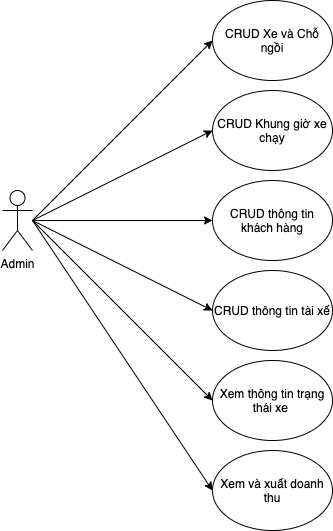

The diagram above was exported from draw.io. Its source (the exported page's mxGraphModel, read from the mxfile embedded in the PNG):
<mxGraphModel dx="786" dy="459" grid="1" gridSize="10" guides="1" tooltips="1" connect="1" arrows="1" fold="1" page="1" pageScale="1" pageWidth="827" pageHeight="1169" math="0" shadow="0">
  <root>
    <mxCell id="WIyWlLk6GJQsqaUBKTNV-0" />
    <mxCell id="WIyWlLk6GJQsqaUBKTNV-1" parent="WIyWlLk6GJQsqaUBKTNV-0" />
    <mxCell id="GeXIavVBsiC3w3TPxUlr-0" value="Admin" style="shape=umlActor;verticalLabelPosition=bottom;verticalAlign=top;html=1;" parent="WIyWlLk6GJQsqaUBKTNV-1" vertex="1">
      <mxGeometry x="70" y="230" width="30" height="60" as="geometry" />
    </mxCell>
    <mxCell id="GeXIavVBsiC3w3TPxUlr-3" value="CRUD Xe và Chỗ ngồi" style="ellipse;whiteSpace=wrap;html=1;" parent="WIyWlLk6GJQsqaUBKTNV-1" vertex="1">
      <mxGeometry x="280" y="40" width="120" height="80" as="geometry" />
    </mxCell>
    <mxCell id="aJHi6UfNybg4M5L5q-ST-0" value="CRUD Khung giờ xe chạy" style="ellipse;whiteSpace=wrap;html=1;" parent="WIyWlLk6GJQsqaUBKTNV-1" vertex="1">
      <mxGeometry x="280" y="130" width="120" height="80" as="geometry" />
    </mxCell>
    <mxCell id="aJHi6UfNybg4M5L5q-ST-2" value="CRUD thông tin khách hàng" style="ellipse;whiteSpace=wrap;html=1;" parent="WIyWlLk6GJQsqaUBKTNV-1" vertex="1">
      <mxGeometry x="280" y="220" width="120" height="80" as="geometry" />
    </mxCell>
    <mxCell id="aJHi6UfNybg4M5L5q-ST-6" value="" style="endArrow=classic;html=1;entryX=0;entryY=0.5;entryDx=0;entryDy=0;" parent="WIyWlLk6GJQsqaUBKTNV-1" target="GeXIavVBsiC3w3TPxUlr-3" edge="1">
      <mxGeometry width="50" height="50" relative="1" as="geometry">
        <mxPoint x="100" y="260" as="sourcePoint" />
        <mxPoint x="430" y="200" as="targetPoint" />
      </mxGeometry>
    </mxCell>
    <mxCell id="aJHi6UfNybg4M5L5q-ST-7" value="" style="endArrow=classic;html=1;entryX=0;entryY=0.5;entryDx=0;entryDy=0;" parent="WIyWlLk6GJQsqaUBKTNV-1" target="aJHi6UfNybg4M5L5q-ST-0" edge="1">
      <mxGeometry width="50" height="50" relative="1" as="geometry">
        <mxPoint x="100" y="260" as="sourcePoint" />
        <mxPoint x="430" y="200" as="targetPoint" />
      </mxGeometry>
    </mxCell>
    <mxCell id="aJHi6UfNybg4M5L5q-ST-8" value="" style="endArrow=classic;html=1;entryX=0;entryY=0.5;entryDx=0;entryDy=0;" parent="WIyWlLk6GJQsqaUBKTNV-1" target="aJHi6UfNybg4M5L5q-ST-2" edge="1">
      <mxGeometry width="50" height="50" relative="1" as="geometry">
        <mxPoint x="100" y="260" as="sourcePoint" />
        <mxPoint x="430" y="200" as="targetPoint" />
      </mxGeometry>
    </mxCell>
    <mxCell id="aJHi6UfNybg4M5L5q-ST-9" value="CRUD thông tin tài xế" style="ellipse;whiteSpace=wrap;html=1;" parent="WIyWlLk6GJQsqaUBKTNV-1" vertex="1">
      <mxGeometry x="280" y="310" width="120" height="80" as="geometry" />
    </mxCell>
    <mxCell id="aJHi6UfNybg4M5L5q-ST-10" value="" style="endArrow=classic;html=1;entryX=0;entryY=0.5;entryDx=0;entryDy=0;" parent="WIyWlLk6GJQsqaUBKTNV-1" target="aJHi6UfNybg4M5L5q-ST-9" edge="1">
      <mxGeometry width="50" height="50" relative="1" as="geometry">
        <mxPoint x="100" y="260" as="sourcePoint" />
        <mxPoint x="210" y="280" as="targetPoint" />
      </mxGeometry>
    </mxCell>
    <mxCell id="aJHi6UfNybg4M5L5q-ST-11" value="Xem thông tin trạng thái xe&amp;nbsp;" style="ellipse;whiteSpace=wrap;html=1;" parent="WIyWlLk6GJQsqaUBKTNV-1" vertex="1">
      <mxGeometry x="280" y="400" width="120" height="80" as="geometry" />
    </mxCell>
    <mxCell id="aJHi6UfNybg4M5L5q-ST-14" value="" style="endArrow=classic;html=1;entryX=0;entryY=0.5;entryDx=0;entryDy=0;" parent="WIyWlLk6GJQsqaUBKTNV-1" target="aJHi6UfNybg4M5L5q-ST-11" edge="1">
      <mxGeometry width="50" height="50" relative="1" as="geometry">
        <mxPoint x="100" y="260" as="sourcePoint" />
        <mxPoint x="290" y="360" as="targetPoint" />
      </mxGeometry>
    </mxCell>
    <mxCell id="aJHi6UfNybg4M5L5q-ST-15" value="Xem và xuất doanh thu" style="ellipse;whiteSpace=wrap;html=1;" parent="WIyWlLk6GJQsqaUBKTNV-1" vertex="1">
      <mxGeometry x="280" y="490" width="120" height="80" as="geometry" />
    </mxCell>
    <mxCell id="aJHi6UfNybg4M5L5q-ST-16" value="" style="endArrow=classic;html=1;entryX=0;entryY=0.5;entryDx=0;entryDy=0;" parent="WIyWlLk6GJQsqaUBKTNV-1" target="aJHi6UfNybg4M5L5q-ST-15" edge="1">
      <mxGeometry width="50" height="50" relative="1" as="geometry">
        <mxPoint x="100" y="260" as="sourcePoint" />
        <mxPoint x="290" y="450" as="targetPoint" />
      </mxGeometry>
    </mxCell>
  </root>
</mxGraphModel>